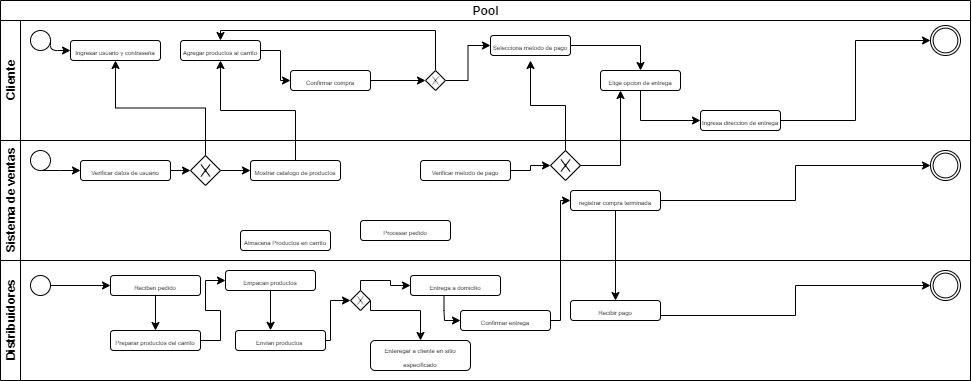

The diagram above was exported from draw.io. Its source (the exported page's mxGraphModel, read from the mxfile embedded in the PNG):
<mxGraphModel dx="785" dy="485" grid="1" gridSize="10" guides="1" tooltips="1" connect="1" arrows="1" fold="1" page="1" pageScale="1" pageWidth="850" pageHeight="1100" background="#ffffff" math="0" shadow="0">
  <root>
    <mxCell id="0" />
    <mxCell id="1" parent="0" />
    <mxCell id="LAef1w2Ub8PIJbOYtXi8-1" value="Pool" style="swimlane;html=1;childLayout=stackLayout;resizeParent=1;resizeParentMax=0;horizontal=1;startSize=20;horizontalStack=0;" parent="1" vertex="1">
      <mxGeometry x="110" width="970" height="380" as="geometry" />
    </mxCell>
    <mxCell id="LAef1w2Ub8PIJbOYtXi8-2" value="Cliente" style="swimlane;html=1;startSize=20;horizontal=0;" parent="LAef1w2Ub8PIJbOYtXi8-1" vertex="1">
      <mxGeometry y="20" width="970" height="120" as="geometry" />
    </mxCell>
    <mxCell id="LAef1w2Ub8PIJbOYtXi8-5" value="" style="shape=mxgraph.bpmn.shape;html=1;verticalLabelPosition=bottom;labelBackgroundColor=#ffffff;verticalAlign=top;align=center;perimeter=ellipsePerimeter;outlineConnect=0;outline=standard;symbol=general;" parent="LAef1w2Ub8PIJbOYtXi8-2" vertex="1">
      <mxGeometry x="30" y="10" width="20" height="20" as="geometry" />
    </mxCell>
    <mxCell id="LAef1w2Ub8PIJbOYtXi8-7" value="&lt;font style=&quot;font-size: 6px&quot;&gt;Ingresar usuario y contraseña&lt;/font&gt;" style="rounded=1;whiteSpace=wrap;html=1;" parent="LAef1w2Ub8PIJbOYtXi8-2" vertex="1">
      <mxGeometry x="70" y="20" width="90" height="20" as="geometry" />
    </mxCell>
    <mxCell id="LAef1w2Ub8PIJbOYtXi8-6" value="" style="endArrow=classic;html=1;exitX=1;exitY=0.5;exitDx=0;exitDy=0;" parent="LAef1w2Ub8PIJbOYtXi8-2" source="LAef1w2Ub8PIJbOYtXi8-5" target="LAef1w2Ub8PIJbOYtXi8-7" edge="1">
      <mxGeometry width="50" height="50" relative="1" as="geometry">
        <mxPoint x="40" y="90" as="sourcePoint" />
        <mxPoint x="70" y="30" as="targetPoint" />
        <Array as="points">
          <mxPoint x="50" y="30" />
        </Array>
      </mxGeometry>
    </mxCell>
    <mxCell id="LAef1w2Ub8PIJbOYtXi8-68" style="edgeStyle=orthogonalEdgeStyle;rounded=0;orthogonalLoop=1;jettySize=auto;html=1;exitX=1;exitY=0.5;exitDx=0;exitDy=0;entryX=0;entryY=0.5;entryDx=0;entryDy=0;" parent="LAef1w2Ub8PIJbOYtXi8-2" source="LAef1w2Ub8PIJbOYtXi8-15" target="LAef1w2Ub8PIJbOYtXi8-17" edge="1">
      <mxGeometry relative="1" as="geometry" />
    </mxCell>
    <mxCell id="LAef1w2Ub8PIJbOYtXi8-15" value="&lt;font style=&quot;font-size: 6px&quot;&gt;Agregar productos al carrito&lt;/font&gt;" style="rounded=1;whiteSpace=wrap;html=1;" parent="LAef1w2Ub8PIJbOYtXi8-2" vertex="1">
      <mxGeometry x="180" y="20" width="80" height="20" as="geometry" />
    </mxCell>
    <mxCell id="LAef1w2Ub8PIJbOYtXi8-70" style="edgeStyle=orthogonalEdgeStyle;rounded=0;orthogonalLoop=1;jettySize=auto;html=1;exitX=1;exitY=0.5;exitDx=0;exitDy=0;entryX=0;entryY=0.5;entryDx=0;entryDy=0;" parent="LAef1w2Ub8PIJbOYtXi8-2" source="LAef1w2Ub8PIJbOYtXi8-17" target="LAef1w2Ub8PIJbOYtXi8-69" edge="1">
      <mxGeometry relative="1" as="geometry" />
    </mxCell>
    <mxCell id="LAef1w2Ub8PIJbOYtXi8-17" value="&lt;font style=&quot;font-size: 6px&quot;&gt;Confirmar compra&lt;/font&gt;" style="rounded=1;whiteSpace=wrap;html=1;" parent="LAef1w2Ub8PIJbOYtXi8-2" vertex="1">
      <mxGeometry x="290" y="50" width="80" height="20" as="geometry" />
    </mxCell>
    <mxCell id="LAef1w2Ub8PIJbOYtXi8-73" style="edgeStyle=orthogonalEdgeStyle;rounded=0;orthogonalLoop=1;jettySize=auto;html=1;exitX=1;exitY=0.5;exitDx=0;exitDy=0;entryX=0.5;entryY=0;entryDx=0;entryDy=0;" parent="LAef1w2Ub8PIJbOYtXi8-2" source="LAef1w2Ub8PIJbOYtXi8-18" target="LAef1w2Ub8PIJbOYtXi8-19" edge="1">
      <mxGeometry relative="1" as="geometry" />
    </mxCell>
    <mxCell id="LAef1w2Ub8PIJbOYtXi8-18" value="&lt;font style=&quot;font-size: 6px&quot;&gt;Selecciona metodo de pago&lt;/font&gt;" style="rounded=1;whiteSpace=wrap;html=1;" parent="LAef1w2Ub8PIJbOYtXi8-2" vertex="1">
      <mxGeometry x="490" y="15" width="80" height="20" as="geometry" />
    </mxCell>
    <mxCell id="LAef1w2Ub8PIJbOYtXi8-74" style="edgeStyle=orthogonalEdgeStyle;rounded=0;orthogonalLoop=1;jettySize=auto;html=1;exitX=0.5;exitY=1;exitDx=0;exitDy=0;entryX=0;entryY=0.5;entryDx=0;entryDy=0;" parent="LAef1w2Ub8PIJbOYtXi8-2" source="LAef1w2Ub8PIJbOYtXi8-19" target="LAef1w2Ub8PIJbOYtXi8-20" edge="1">
      <mxGeometry relative="1" as="geometry" />
    </mxCell>
    <mxCell id="LAef1w2Ub8PIJbOYtXi8-19" value="&lt;font style=&quot;font-size: 6px&quot;&gt;Elige opcion de entrega&lt;/font&gt;" style="rounded=1;whiteSpace=wrap;html=1;" parent="LAef1w2Ub8PIJbOYtXi8-2" vertex="1">
      <mxGeometry x="600" y="50" width="80" height="20" as="geometry" />
    </mxCell>
    <mxCell id="LAef1w2Ub8PIJbOYtXi8-75" style="edgeStyle=orthogonalEdgeStyle;rounded=0;orthogonalLoop=1;jettySize=auto;html=1;exitX=1;exitY=0.5;exitDx=0;exitDy=0;entryX=0;entryY=0.5;entryDx=0;entryDy=0;" parent="LAef1w2Ub8PIJbOYtXi8-2" source="LAef1w2Ub8PIJbOYtXi8-20" target="LAef1w2Ub8PIJbOYtXi8-21" edge="1">
      <mxGeometry relative="1" as="geometry" />
    </mxCell>
    <mxCell id="LAef1w2Ub8PIJbOYtXi8-20" value="&lt;font style=&quot;font-size: 6px&quot;&gt;Ingresa direccion de entrega&lt;/font&gt;" style="rounded=1;whiteSpace=wrap;html=1;" parent="LAef1w2Ub8PIJbOYtXi8-2" vertex="1">
      <mxGeometry x="700" y="90" width="80" height="20" as="geometry" />
    </mxCell>
    <mxCell id="LAef1w2Ub8PIJbOYtXi8-21" value="" style="shape=mxgraph.bpmn.shape;html=1;verticalLabelPosition=bottom;labelBackgroundColor=#ffffff;verticalAlign=top;align=center;perimeter=ellipsePerimeter;outlineConnect=0;outline=throwing;symbol=general;" parent="LAef1w2Ub8PIJbOYtXi8-2" vertex="1">
      <mxGeometry x="930" y="5" width="30" height="30" as="geometry" />
    </mxCell>
    <mxCell id="LAef1w2Ub8PIJbOYtXi8-71" style="edgeStyle=orthogonalEdgeStyle;rounded=0;orthogonalLoop=1;jettySize=auto;html=1;exitX=0.5;exitY=0;exitDx=0;exitDy=0;entryX=0.5;entryY=0;entryDx=0;entryDy=0;" parent="LAef1w2Ub8PIJbOYtXi8-2" source="LAef1w2Ub8PIJbOYtXi8-69" target="LAef1w2Ub8PIJbOYtXi8-15" edge="1">
      <mxGeometry relative="1" as="geometry">
        <Array as="points">
          <mxPoint x="435" y="10" />
          <mxPoint x="220" y="10" />
        </Array>
      </mxGeometry>
    </mxCell>
    <mxCell id="LAef1w2Ub8PIJbOYtXi8-72" style="edgeStyle=orthogonalEdgeStyle;rounded=0;orthogonalLoop=1;jettySize=auto;html=1;exitX=1;exitY=0.5;exitDx=0;exitDy=0;entryX=0;entryY=0.5;entryDx=0;entryDy=0;" parent="LAef1w2Ub8PIJbOYtXi8-2" source="LAef1w2Ub8PIJbOYtXi8-69" target="LAef1w2Ub8PIJbOYtXi8-18" edge="1">
      <mxGeometry relative="1" as="geometry" />
    </mxCell>
    <mxCell id="LAef1w2Ub8PIJbOYtXi8-69" value="" style="shape=mxgraph.bpmn.shape;html=1;verticalLabelPosition=bottom;labelBackgroundColor=#ffffff;verticalAlign=top;align=center;perimeter=rhombusPerimeter;background=gateway;outlineConnect=0;outline=none;symbol=exclusiveGw;" parent="LAef1w2Ub8PIJbOYtXi8-2" vertex="1">
      <mxGeometry x="425" y="50" width="20" height="20" as="geometry" />
    </mxCell>
    <mxCell id="LAef1w2Ub8PIJbOYtXi8-4" value="Sistema de ventas" style="swimlane;html=1;startSize=20;horizontal=0;" parent="LAef1w2Ub8PIJbOYtXi8-1" vertex="1">
      <mxGeometry y="140" width="970" height="120" as="geometry" />
    </mxCell>
    <mxCell id="LAef1w2Ub8PIJbOYtXi8-22" value="" style="shape=mxgraph.bpmn.shape;html=1;verticalLabelPosition=bottom;labelBackgroundColor=#ffffff;verticalAlign=top;align=center;perimeter=ellipsePerimeter;outlineConnect=0;outline=throwing;symbol=general;" parent="LAef1w2Ub8PIJbOYtXi8-4" vertex="1">
      <mxGeometry x="930" y="10" width="30" height="30" as="geometry" />
    </mxCell>
    <mxCell id="LAef1w2Ub8PIJbOYtXi8-78" style="edgeStyle=orthogonalEdgeStyle;rounded=0;orthogonalLoop=1;jettySize=auto;html=1;exitX=1;exitY=0.5;exitDx=0;exitDy=0;entryX=0;entryY=0.5;entryDx=0;entryDy=0;" parent="LAef1w2Ub8PIJbOYtXi8-4" source="LAef1w2Ub8PIJbOYtXi8-24" target="LAef1w2Ub8PIJbOYtXi8-28" edge="1">
      <mxGeometry relative="1" as="geometry" />
    </mxCell>
    <mxCell id="LAef1w2Ub8PIJbOYtXi8-24" value="&lt;font style=&quot;font-size: 6px&quot;&gt;Verificar datos de usuario&lt;/font&gt;" style="rounded=1;whiteSpace=wrap;html=1;" parent="LAef1w2Ub8PIJbOYtXi8-4" vertex="1">
      <mxGeometry x="80" y="20" width="90" height="20" as="geometry" />
    </mxCell>
    <mxCell id="LAef1w2Ub8PIJbOYtXi8-76" style="edgeStyle=orthogonalEdgeStyle;rounded=0;orthogonalLoop=1;jettySize=auto;html=1;exitX=0.5;exitY=1;exitDx=0;exitDy=0;entryX=0;entryY=0.5;entryDx=0;entryDy=0;" parent="LAef1w2Ub8PIJbOYtXi8-4" source="LAef1w2Ub8PIJbOYtXi8-25" target="LAef1w2Ub8PIJbOYtXi8-24" edge="1">
      <mxGeometry relative="1" as="geometry">
        <Array as="points">
          <mxPoint x="60" y="30" />
          <mxPoint x="60" y="30" />
        </Array>
      </mxGeometry>
    </mxCell>
    <mxCell id="LAef1w2Ub8PIJbOYtXi8-25" value="" style="shape=mxgraph.bpmn.shape;html=1;verticalLabelPosition=bottom;labelBackgroundColor=#ffffff;verticalAlign=top;align=center;perimeter=ellipsePerimeter;outlineConnect=0;outline=standard;symbol=general;" parent="LAef1w2Ub8PIJbOYtXi8-4" vertex="1">
      <mxGeometry x="30" y="10" width="20" height="20" as="geometry" />
    </mxCell>
    <mxCell id="LAef1w2Ub8PIJbOYtXi8-27" value="&lt;font style=&quot;font-size: 6px&quot;&gt;Mostrar catalogo de productos&lt;/font&gt;" style="rounded=1;whiteSpace=wrap;html=1;" parent="LAef1w2Ub8PIJbOYtXi8-4" vertex="1">
      <mxGeometry x="250" y="20" width="90" height="20" as="geometry" />
    </mxCell>
    <mxCell id="LAef1w2Ub8PIJbOYtXi8-80" style="edgeStyle=orthogonalEdgeStyle;rounded=0;orthogonalLoop=1;jettySize=auto;html=1;exitX=1;exitY=0.5;exitDx=0;exitDy=0;entryX=0;entryY=0.5;entryDx=0;entryDy=0;" parent="LAef1w2Ub8PIJbOYtXi8-4" source="LAef1w2Ub8PIJbOYtXi8-28" target="LAef1w2Ub8PIJbOYtXi8-27" edge="1">
      <mxGeometry relative="1" as="geometry" />
    </mxCell>
    <mxCell id="LAef1w2Ub8PIJbOYtXi8-28" value="" style="shape=mxgraph.bpmn.shape;html=1;verticalLabelPosition=bottom;labelBackgroundColor=#ffffff;verticalAlign=top;align=center;perimeter=rhombusPerimeter;background=gateway;outlineConnect=0;outline=none;symbol=exclusiveGw;" parent="LAef1w2Ub8PIJbOYtXi8-4" vertex="1">
      <mxGeometry x="190" y="15" width="30" height="30" as="geometry" />
    </mxCell>
    <mxCell id="LAef1w2Ub8PIJbOYtXi8-29" value="&lt;font style=&quot;font-size: 6px&quot;&gt;Almacena Productos en carrito&lt;/font&gt;" style="rounded=1;whiteSpace=wrap;html=1;" parent="LAef1w2Ub8PIJbOYtXi8-4" vertex="1">
      <mxGeometry x="240" y="90" width="90" height="20" as="geometry" />
    </mxCell>
    <mxCell id="LAef1w2Ub8PIJbOYtXi8-87" style="edgeStyle=orthogonalEdgeStyle;rounded=0;orthogonalLoop=1;jettySize=auto;html=1;exitX=1;exitY=0.5;exitDx=0;exitDy=0;entryX=0;entryY=0.5;entryDx=0;entryDy=0;" parent="LAef1w2Ub8PIJbOYtXi8-4" source="LAef1w2Ub8PIJbOYtXi8-30" target="LAef1w2Ub8PIJbOYtXi8-86" edge="1">
      <mxGeometry relative="1" as="geometry" />
    </mxCell>
    <mxCell id="LAef1w2Ub8PIJbOYtXi8-30" value="&lt;font style=&quot;font-size: 6px&quot;&gt;Verificar metodo de pago&lt;/font&gt;" style="rounded=1;whiteSpace=wrap;html=1;" parent="LAef1w2Ub8PIJbOYtXi8-4" vertex="1">
      <mxGeometry x="420" y="20" width="90" height="20" as="geometry" />
    </mxCell>
    <mxCell id="LAef1w2Ub8PIJbOYtXi8-31" value="&lt;font style=&quot;font-size: 6px&quot;&gt;Procesar pedido&lt;/font&gt;" style="rounded=1;whiteSpace=wrap;html=1;" parent="LAef1w2Ub8PIJbOYtXi8-4" vertex="1">
      <mxGeometry x="360" y="80" width="90" height="20" as="geometry" />
    </mxCell>
    <mxCell id="LAef1w2Ub8PIJbOYtXi8-82" style="edgeStyle=orthogonalEdgeStyle;rounded=0;orthogonalLoop=1;jettySize=auto;html=1;exitX=1;exitY=0.5;exitDx=0;exitDy=0;entryX=0;entryY=0.5;entryDx=0;entryDy=0;" parent="LAef1w2Ub8PIJbOYtXi8-4" source="LAef1w2Ub8PIJbOYtXi8-35" target="LAef1w2Ub8PIJbOYtXi8-22" edge="1">
      <mxGeometry relative="1" as="geometry" />
    </mxCell>
    <mxCell id="LAef1w2Ub8PIJbOYtXi8-35" value="&lt;font style=&quot;font-size: 6px&quot;&gt;registrar compra terminada&lt;/font&gt;" style="rounded=1;whiteSpace=wrap;html=1;" parent="LAef1w2Ub8PIJbOYtXi8-4" vertex="1">
      <mxGeometry x="570" y="50" width="90" height="20" as="geometry" />
    </mxCell>
    <mxCell id="LAef1w2Ub8PIJbOYtXi8-86" value="" style="shape=mxgraph.bpmn.shape;html=1;verticalLabelPosition=bottom;labelBackgroundColor=#ffffff;verticalAlign=top;align=center;perimeter=rhombusPerimeter;background=gateway;outlineConnect=0;outline=none;symbol=exclusiveGw;" parent="LAef1w2Ub8PIJbOYtXi8-4" vertex="1">
      <mxGeometry x="550" y="10" width="30" height="30" as="geometry" />
    </mxCell>
    <mxCell id="LAef1w2Ub8PIJbOYtXi8-3" value="Distribuidores" style="swimlane;html=1;startSize=20;horizontal=0;" parent="LAef1w2Ub8PIJbOYtXi8-1" vertex="1">
      <mxGeometry y="260" width="970" height="120" as="geometry">
        <mxRectangle y="260" width="970" height="20" as="alternateBounds" />
      </mxGeometry>
    </mxCell>
    <mxCell id="LAef1w2Ub8PIJbOYtXi8-23" value="" style="shape=mxgraph.bpmn.shape;html=1;verticalLabelPosition=bottom;labelBackgroundColor=#ffffff;verticalAlign=top;align=center;perimeter=ellipsePerimeter;outlineConnect=0;outline=throwing;symbol=general;" parent="LAef1w2Ub8PIJbOYtXi8-3" vertex="1">
      <mxGeometry x="930" y="10" width="30" height="30" as="geometry" />
    </mxCell>
    <mxCell id="LAef1w2Ub8PIJbOYtXi8-55" style="edgeStyle=orthogonalEdgeStyle;rounded=0;orthogonalLoop=1;jettySize=auto;html=1;exitX=0.5;exitY=1;exitDx=0;exitDy=0;entryX=0.5;entryY=0;entryDx=0;entryDy=0;" parent="LAef1w2Ub8PIJbOYtXi8-3" source="LAef1w2Ub8PIJbOYtXi8-32" target="LAef1w2Ub8PIJbOYtXi8-39" edge="1">
      <mxGeometry relative="1" as="geometry" />
    </mxCell>
    <mxCell id="LAef1w2Ub8PIJbOYtXi8-32" value="&lt;font style=&quot;font-size: 6px&quot;&gt;Reciben pedido&lt;/font&gt;" style="rounded=1;whiteSpace=wrap;html=1;" parent="LAef1w2Ub8PIJbOYtXi8-3" vertex="1">
      <mxGeometry x="110" y="15" width="90" height="20" as="geometry" />
    </mxCell>
    <mxCell id="LAef1w2Ub8PIJbOYtXi8-85" style="edgeStyle=orthogonalEdgeStyle;rounded=0;orthogonalLoop=1;jettySize=auto;html=1;exitX=0.372;exitY=0.956;exitDx=0;exitDy=0;entryX=0;entryY=0.5;entryDx=0;entryDy=0;exitPerimeter=0;" parent="LAef1w2Ub8PIJbOYtXi8-3" source="LAef1w2Ub8PIJbOYtXi8-34" target="LAef1w2Ub8PIJbOYtXi8-52" edge="1">
      <mxGeometry relative="1" as="geometry">
        <Array as="points">
          <mxPoint x="444" y="50" />
          <mxPoint x="444" y="50" />
          <mxPoint x="444" y="60" />
        </Array>
      </mxGeometry>
    </mxCell>
    <mxCell id="LAef1w2Ub8PIJbOYtXi8-34" value="&lt;font style=&quot;font-size: 6px&quot;&gt;Entrega a domicilio&lt;/font&gt;" style="rounded=1;whiteSpace=wrap;html=1;" parent="LAef1w2Ub8PIJbOYtXi8-3" vertex="1">
      <mxGeometry x="410" y="15" width="90" height="20" as="geometry" />
    </mxCell>
    <mxCell id="LAef1w2Ub8PIJbOYtXi8-54" style="edgeStyle=orthogonalEdgeStyle;rounded=0;orthogonalLoop=1;jettySize=auto;html=1;exitX=1;exitY=0.5;exitDx=0;exitDy=0;entryX=0;entryY=0.5;entryDx=0;entryDy=0;" parent="LAef1w2Ub8PIJbOYtXi8-3" source="LAef1w2Ub8PIJbOYtXi8-37" target="LAef1w2Ub8PIJbOYtXi8-32" edge="1">
      <mxGeometry relative="1" as="geometry" />
    </mxCell>
    <mxCell id="LAef1w2Ub8PIJbOYtXi8-37" value="" style="shape=mxgraph.bpmn.shape;html=1;verticalLabelPosition=bottom;labelBackgroundColor=#ffffff;verticalAlign=top;align=center;perimeter=ellipsePerimeter;outlineConnect=0;outline=standard;symbol=general;" parent="LAef1w2Ub8PIJbOYtXi8-3" vertex="1">
      <mxGeometry x="30" y="15" width="20" height="20" as="geometry" />
    </mxCell>
    <mxCell id="LAef1w2Ub8PIJbOYtXi8-56" style="edgeStyle=orthogonalEdgeStyle;rounded=0;orthogonalLoop=1;jettySize=auto;html=1;exitX=1;exitY=0.5;exitDx=0;exitDy=0;entryX=0;entryY=0.5;entryDx=0;entryDy=0;" parent="LAef1w2Ub8PIJbOYtXi8-3" source="LAef1w2Ub8PIJbOYtXi8-39" target="LAef1w2Ub8PIJbOYtXi8-40" edge="1">
      <mxGeometry relative="1" as="geometry">
        <Array as="points">
          <mxPoint x="220" y="80" />
          <mxPoint x="220" y="50" />
          <mxPoint x="205" y="50" />
          <mxPoint x="205" y="20" />
        </Array>
      </mxGeometry>
    </mxCell>
    <mxCell id="LAef1w2Ub8PIJbOYtXi8-39" value="&lt;font style=&quot;font-size: 6px&quot;&gt;Preparar productos del carrito&lt;/font&gt;" style="rounded=1;whiteSpace=wrap;html=1;" parent="LAef1w2Ub8PIJbOYtXi8-3" vertex="1">
      <mxGeometry x="110" y="70" width="90" height="20" as="geometry" />
    </mxCell>
    <mxCell id="LAef1w2Ub8PIJbOYtXi8-57" style="edgeStyle=orthogonalEdgeStyle;rounded=0;orthogonalLoop=1;jettySize=auto;html=1;exitX=0.5;exitY=1;exitDx=0;exitDy=0;entryX=0.389;entryY=-0.01;entryDx=0;entryDy=0;entryPerimeter=0;" parent="LAef1w2Ub8PIJbOYtXi8-3" source="LAef1w2Ub8PIJbOYtXi8-40" target="LAef1w2Ub8PIJbOYtXi8-41" edge="1">
      <mxGeometry relative="1" as="geometry" />
    </mxCell>
    <mxCell id="LAef1w2Ub8PIJbOYtXi8-40" value="&lt;font style=&quot;font-size: 6px&quot;&gt;Empacan productos&lt;/font&gt;" style="rounded=1;whiteSpace=wrap;html=1;" parent="LAef1w2Ub8PIJbOYtXi8-3" vertex="1">
      <mxGeometry x="225" y="10" width="90" height="20" as="geometry" />
    </mxCell>
    <mxCell id="LAef1w2Ub8PIJbOYtXi8-58" style="edgeStyle=orthogonalEdgeStyle;rounded=0;orthogonalLoop=1;jettySize=auto;html=1;exitX=1;exitY=0.5;exitDx=0;exitDy=0;entryX=0;entryY=0.5;entryDx=0;entryDy=0;" parent="LAef1w2Ub8PIJbOYtXi8-3" source="LAef1w2Ub8PIJbOYtXi8-41" target="LAef1w2Ub8PIJbOYtXi8-42" edge="1">
      <mxGeometry relative="1" as="geometry">
        <Array as="points">
          <mxPoint x="330" y="80" />
          <mxPoint x="330" y="40" />
        </Array>
      </mxGeometry>
    </mxCell>
    <mxCell id="LAef1w2Ub8PIJbOYtXi8-41" value="&lt;font style=&quot;font-size: 6px&quot;&gt;Envian productos&amp;nbsp;&lt;/font&gt;" style="rounded=1;whiteSpace=wrap;html=1;" parent="LAef1w2Ub8PIJbOYtXi8-3" vertex="1">
      <mxGeometry x="235" y="70" width="90" height="20" as="geometry" />
    </mxCell>
    <mxCell id="LAef1w2Ub8PIJbOYtXi8-59" style="edgeStyle=orthogonalEdgeStyle;rounded=0;orthogonalLoop=1;jettySize=auto;html=1;exitX=0.5;exitY=0;exitDx=0;exitDy=0;entryX=0;entryY=0.5;entryDx=0;entryDy=0;" parent="LAef1w2Ub8PIJbOYtXi8-3" source="LAef1w2Ub8PIJbOYtXi8-42" target="LAef1w2Ub8PIJbOYtXi8-34" edge="1">
      <mxGeometry relative="1" as="geometry">
        <Array as="points">
          <mxPoint x="360" y="20" />
          <mxPoint x="390" y="20" />
          <mxPoint x="390" y="25" />
        </Array>
      </mxGeometry>
    </mxCell>
    <mxCell id="LAef1w2Ub8PIJbOYtXi8-61" style="edgeStyle=orthogonalEdgeStyle;rounded=0;orthogonalLoop=1;jettySize=auto;html=1;exitX=1;exitY=0.5;exitDx=0;exitDy=0;" parent="LAef1w2Ub8PIJbOYtXi8-3" source="LAef1w2Ub8PIJbOYtXi8-42" target="LAef1w2Ub8PIJbOYtXi8-60" edge="1">
      <mxGeometry relative="1" as="geometry">
        <Array as="points">
          <mxPoint x="370" y="50" />
          <mxPoint x="420" y="50" />
        </Array>
      </mxGeometry>
    </mxCell>
    <mxCell id="LAef1w2Ub8PIJbOYtXi8-42" value="" style="shape=mxgraph.bpmn.shape;html=1;verticalLabelPosition=bottom;labelBackgroundColor=#ffffff;verticalAlign=top;align=center;perimeter=rhombusPerimeter;background=gateway;outlineConnect=0;outline=none;symbol=exclusiveGw;" parent="LAef1w2Ub8PIJbOYtXi8-3" vertex="1">
      <mxGeometry x="350" y="30" width="20" height="20" as="geometry" />
    </mxCell>
    <mxCell id="LAef1w2Ub8PIJbOYtXi8-52" value="&lt;font style=&quot;font-size: 6px&quot;&gt;Confirmar entrega&lt;/font&gt;" style="rounded=1;whiteSpace=wrap;html=1;" parent="LAef1w2Ub8PIJbOYtXi8-3" vertex="1">
      <mxGeometry x="460" y="50" width="90" height="20" as="geometry" />
    </mxCell>
    <mxCell id="LAef1w2Ub8PIJbOYtXi8-83" style="edgeStyle=orthogonalEdgeStyle;rounded=0;orthogonalLoop=1;jettySize=auto;html=1;exitX=1;exitY=0.75;exitDx=0;exitDy=0;entryX=0;entryY=0.5;entryDx=0;entryDy=0;" parent="LAef1w2Ub8PIJbOYtXi8-3" source="LAef1w2Ub8PIJbOYtXi8-53" target="LAef1w2Ub8PIJbOYtXi8-23" edge="1">
      <mxGeometry relative="1" as="geometry" />
    </mxCell>
    <mxCell id="LAef1w2Ub8PIJbOYtXi8-53" value="&lt;font style=&quot;font-size: 6px&quot;&gt;Recibir pago&lt;/font&gt;" style="rounded=1;whiteSpace=wrap;html=1;" parent="LAef1w2Ub8PIJbOYtXi8-3" vertex="1">
      <mxGeometry x="570" y="40" width="90" height="20" as="geometry" />
    </mxCell>
    <mxCell id="LAef1w2Ub8PIJbOYtXi8-60" value="&lt;font style=&quot;font-size: 6px&quot;&gt;Enteregar a cliente en sitio especificado&lt;/font&gt;" style="rounded=1;whiteSpace=wrap;html=1;" parent="LAef1w2Ub8PIJbOYtXi8-3" vertex="1">
      <mxGeometry x="370" y="80" width="100" height="30" as="geometry" />
    </mxCell>
    <mxCell id="LAef1w2Ub8PIJbOYtXi8-62" style="edgeStyle=orthogonalEdgeStyle;rounded=0;orthogonalLoop=1;jettySize=auto;html=1;exitX=1;exitY=0.5;exitDx=0;exitDy=0;entryX=0;entryY=0.5;entryDx=0;entryDy=0;" parent="LAef1w2Ub8PIJbOYtXi8-1" source="LAef1w2Ub8PIJbOYtXi8-52" target="LAef1w2Ub8PIJbOYtXi8-35" edge="1">
      <mxGeometry relative="1" as="geometry">
        <Array as="points">
          <mxPoint x="560" y="320" />
          <mxPoint x="560" y="200" />
        </Array>
      </mxGeometry>
    </mxCell>
    <mxCell id="LAef1w2Ub8PIJbOYtXi8-79" style="edgeStyle=orthogonalEdgeStyle;rounded=0;orthogonalLoop=1;jettySize=auto;html=1;exitX=0.5;exitY=0;exitDx=0;exitDy=0;entryX=0.5;entryY=1;entryDx=0;entryDy=0;" parent="LAef1w2Ub8PIJbOYtXi8-1" source="LAef1w2Ub8PIJbOYtXi8-28" target="LAef1w2Ub8PIJbOYtXi8-7" edge="1">
      <mxGeometry relative="1" as="geometry" />
    </mxCell>
    <mxCell id="LAef1w2Ub8PIJbOYtXi8-81" style="edgeStyle=orthogonalEdgeStyle;rounded=0;orthogonalLoop=1;jettySize=auto;html=1;exitX=0.5;exitY=0;exitDx=0;exitDy=0;entryX=0.5;entryY=1;entryDx=0;entryDy=0;" parent="LAef1w2Ub8PIJbOYtXi8-1" source="LAef1w2Ub8PIJbOYtXi8-27" target="LAef1w2Ub8PIJbOYtXi8-15" edge="1">
      <mxGeometry relative="1" as="geometry" />
    </mxCell>
    <mxCell id="LAef1w2Ub8PIJbOYtXi8-84" style="edgeStyle=orthogonalEdgeStyle;rounded=0;orthogonalLoop=1;jettySize=auto;html=1;exitX=0.5;exitY=1;exitDx=0;exitDy=0;entryX=0.5;entryY=0;entryDx=0;entryDy=0;" parent="LAef1w2Ub8PIJbOYtXi8-1" source="LAef1w2Ub8PIJbOYtXi8-35" target="LAef1w2Ub8PIJbOYtXi8-53" edge="1">
      <mxGeometry relative="1" as="geometry" />
    </mxCell>
    <mxCell id="LAef1w2Ub8PIJbOYtXi8-88" style="edgeStyle=orthogonalEdgeStyle;rounded=0;orthogonalLoop=1;jettySize=auto;html=1;exitX=1;exitY=0.5;exitDx=0;exitDy=0;entryX=0.25;entryY=1;entryDx=0;entryDy=0;" parent="LAef1w2Ub8PIJbOYtXi8-1" source="LAef1w2Ub8PIJbOYtXi8-86" target="LAef1w2Ub8PIJbOYtXi8-19" edge="1">
      <mxGeometry relative="1" as="geometry" />
    </mxCell>
    <mxCell id="LAef1w2Ub8PIJbOYtXi8-89" style="edgeStyle=orthogonalEdgeStyle;rounded=0;orthogonalLoop=1;jettySize=auto;html=1;exitX=0.5;exitY=0;exitDx=0;exitDy=0;" parent="1" source="LAef1w2Ub8PIJbOYtXi8-86" edge="1">
      <mxGeometry relative="1" as="geometry">
        <mxPoint x="640" y="60" as="targetPoint" />
      </mxGeometry>
    </mxCell>
  </root>
</mxGraphModel>